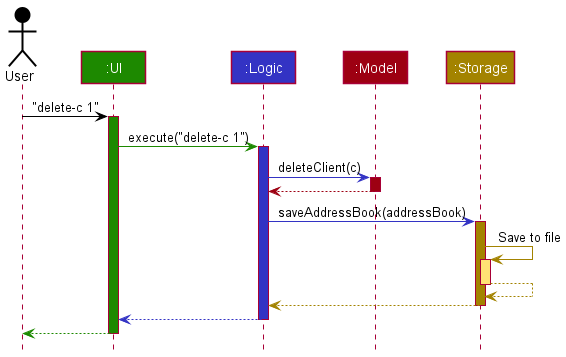

The diagram above was rendered by PlantUML. Its source (embedded in the PNG):
@startuml
!include style.puml

Actor User as user USER_COLOR
Participant ":UI" as ui UI_COLOR
Participant ":Logic" as logic LOGIC_COLOR
Participant ":Model" as model MODEL_COLOR
Participant ":Storage" as storage STORAGE_COLOR

user -[USER_COLOR]> ui : "delete-c 1"
activate ui UI_COLOR

ui -[UI_COLOR]> logic : execute("delete-c 1")
activate logic LOGIC_COLOR

logic -[LOGIC_COLOR]> model : deleteClient(c)
activate model MODEL_COLOR

model -[MODEL_COLOR]-> logic
deactivate model

logic -[LOGIC_COLOR]> storage : saveAddressBook(addressBook)
activate storage STORAGE_COLOR

storage -[STORAGE_COLOR]> storage : Save to file
activate storage STORAGE_COLOR_T1
storage --[STORAGE_COLOR]> storage
deactivate storage

storage --[STORAGE_COLOR]> logic
deactivate storage

logic --[LOGIC_COLOR]> ui
deactivate logic

ui--[UI_COLOR]> user
deactivate ui
@enduml